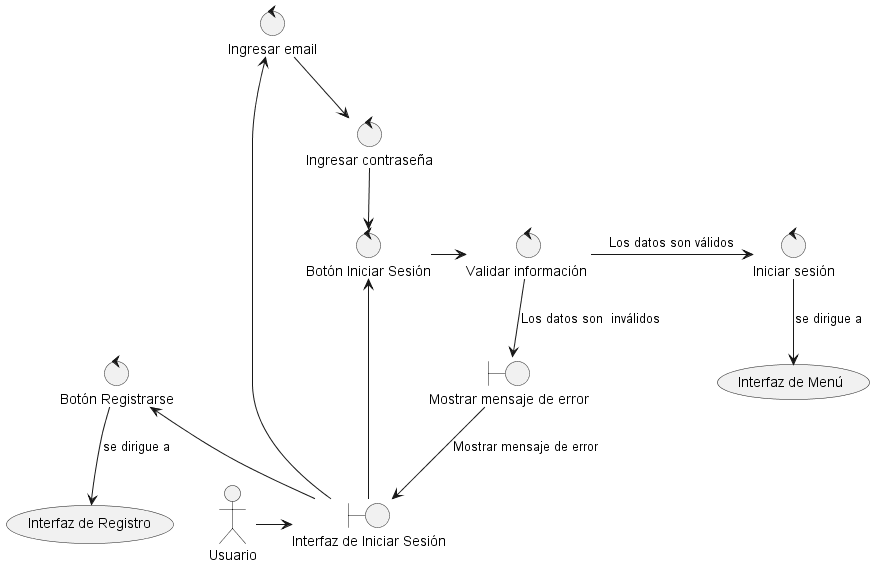

The diagram above was rendered by PlantUML. Its source (embedded in the PNG):
@startuml

actor Usuario as usuario
boundary "Interfaz de Iniciar Sesión" as feIniciarSesion

usuario -> feIniciarSesion

control "Ingresar email" as ingresarEmail
control "Ingresar contraseña" as ingresarContraseña

feIniciarSesion -up-> ingresarEmail
ingresarEmail --> ingresarContraseña

control "Botón Iniciar Sesión" as botonIniciarSesion
control "Botón Registrarse" as botonRegistrarse

ingresarContraseña -down-> botonIniciarSesion
feIniciarSesion -up-> botonIniciarSesion
feIniciarSesion -up-> botonRegistrarse

control "Validar información " as validarCredenciales
boundary "Mostrar mensaje de error" as mostrarError
control "Iniciar sesión" as iniciarSesion


usecase (Interfaz de Menú) as InterfazMenu 
usecase (Interfaz de Registro)as InterfazRegistro

botonIniciarSesion -> validarCredenciales
validarCredenciales -down-> mostrarError : Los datos son  inválidos
validarCredenciales -right-> iniciarSesion : Los datos son válidos
mostrarError -down-> feIniciarSesion : Mostrar mensaje de error
iniciarSesion -down-> InterfazMenu : se dirigue a 
botonRegistrarse -down-> InterfazRegistro : se dirigue a





@enduml